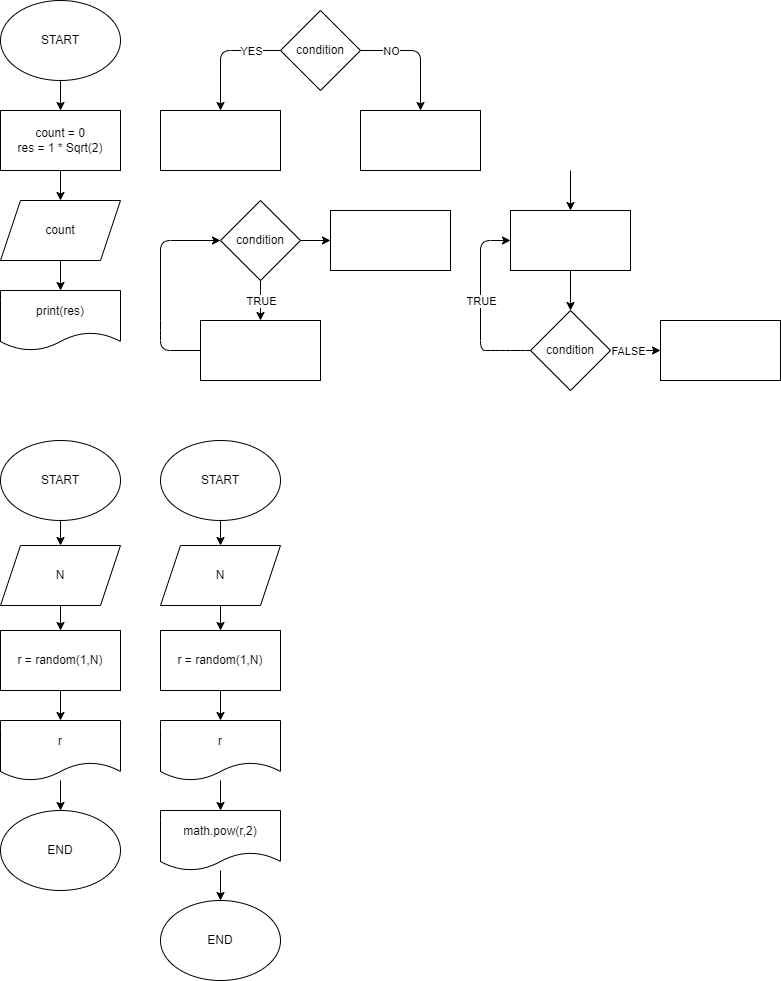

The diagram above was exported from draw.io. Its source (the exported page's mxGraphModel, read from the mxfile embedded in the PNG):
<mxGraphModel dx="804" dy="214" grid="1" gridSize="10" guides="1" tooltips="1" connect="1" arrows="1" fold="1" page="1" pageScale="1" pageWidth="827" pageHeight="1169" math="0" shadow="0">
  <root>
    <mxCell id="0" />
    <mxCell id="1" parent="0" />
    <mxCell id="4" value="" style="edgeStyle=none;html=1;" edge="1" parent="1" source="2" target="3">
      <mxGeometry relative="1" as="geometry" />
    </mxCell>
    <mxCell id="2" value="START" style="ellipse;whiteSpace=wrap;html=1;" vertex="1" parent="1">
      <mxGeometry x="40" y="40" width="120" height="80" as="geometry" />
    </mxCell>
    <mxCell id="6" value="" style="edgeStyle=none;html=1;entryX=0.5;entryY=0;entryDx=0;entryDy=0;" edge="1" parent="1" source="3" target="7">
      <mxGeometry relative="1" as="geometry">
        <mxPoint x="100" y="260" as="targetPoint" />
      </mxGeometry>
    </mxCell>
    <mxCell id="3" value="count = 0&lt;br&gt;res = 1 * Sqrt(2)" style="rounded=0;whiteSpace=wrap;html=1;" vertex="1" parent="1">
      <mxGeometry x="40" y="150" width="120" height="60" as="geometry" />
    </mxCell>
    <mxCell id="9" value="" style="edgeStyle=none;html=1;" edge="1" parent="1" source="7" target="8">
      <mxGeometry relative="1" as="geometry" />
    </mxCell>
    <mxCell id="7" value="count" style="shape=parallelogram;perimeter=parallelogramPerimeter;whiteSpace=wrap;html=1;fixedSize=1;" vertex="1" parent="1">
      <mxGeometry x="40" y="240" width="120" height="60" as="geometry" />
    </mxCell>
    <mxCell id="8" value="print(res)" style="shape=document;whiteSpace=wrap;html=1;boundedLbl=1;" vertex="1" parent="1">
      <mxGeometry x="40" y="330" width="120" height="60" as="geometry" />
    </mxCell>
    <mxCell id="13" value="" style="edgeStyle=none;html=1;" edge="1" parent="1" source="10" target="11">
      <mxGeometry relative="1" as="geometry">
        <Array as="points">
          <mxPoint x="260" y="90" />
        </Array>
      </mxGeometry>
    </mxCell>
    <mxCell id="19" value="YES" style="edgeLabel;html=1;align=center;verticalAlign=middle;resizable=0;points=[];" vertex="1" connectable="0" parent="13">
      <mxGeometry x="-0.7333" y="1" relative="1" as="geometry">
        <mxPoint x="-14" y="-1" as="offset" />
      </mxGeometry>
    </mxCell>
    <mxCell id="14" value="" style="edgeStyle=none;html=1;" edge="1" parent="1" source="10" target="12">
      <mxGeometry relative="1" as="geometry">
        <Array as="points">
          <mxPoint x="460" y="90" />
        </Array>
      </mxGeometry>
    </mxCell>
    <mxCell id="18" value="NO" style="edgeLabel;html=1;align=center;verticalAlign=middle;resizable=0;points=[];" vertex="1" connectable="0" parent="14">
      <mxGeometry x="-0.6833" y="-1" relative="1" as="geometry">
        <mxPoint x="11" y="-1" as="offset" />
      </mxGeometry>
    </mxCell>
    <mxCell id="10" value="condition" style="rhombus;whiteSpace=wrap;html=1;" vertex="1" parent="1">
      <mxGeometry x="320" y="50" width="80" height="80" as="geometry" />
    </mxCell>
    <mxCell id="11" value="" style="rounded=0;whiteSpace=wrap;html=1;" vertex="1" parent="1">
      <mxGeometry x="200" y="150" width="120" height="60" as="geometry" />
    </mxCell>
    <mxCell id="12" value="" style="rounded=0;whiteSpace=wrap;html=1;" vertex="1" parent="1">
      <mxGeometry x="400" y="150" width="120" height="60" as="geometry" />
    </mxCell>
    <mxCell id="22" value="" style="edgeStyle=none;html=1;" edge="1" parent="1" source="20" target="21">
      <mxGeometry relative="1" as="geometry">
        <Array as="points">
          <mxPoint x="300" y="340" />
        </Array>
      </mxGeometry>
    </mxCell>
    <mxCell id="25" value="TRUE" style="edgeLabel;html=1;align=center;verticalAlign=middle;resizable=0;points=[];" vertex="1" connectable="0" parent="22">
      <mxGeometry x="-0.2909" y="-1" relative="1" as="geometry">
        <mxPoint x="1" y="6" as="offset" />
      </mxGeometry>
    </mxCell>
    <mxCell id="32" value="" style="edgeStyle=none;html=1;" edge="1" parent="1" source="20" target="31">
      <mxGeometry relative="1" as="geometry" />
    </mxCell>
    <mxCell id="20" value="condition" style="rhombus;whiteSpace=wrap;html=1;" vertex="1" parent="1">
      <mxGeometry x="260" y="240" width="80" height="80" as="geometry" />
    </mxCell>
    <mxCell id="24" value="" style="edgeStyle=none;html=1;entryX=0;entryY=0.5;entryDx=0;entryDy=0;exitX=0;exitY=0.5;exitDx=0;exitDy=0;" edge="1" parent="1" source="21" target="20">
      <mxGeometry relative="1" as="geometry">
        <mxPoint x="160" y="370" as="targetPoint" />
        <Array as="points">
          <mxPoint x="200" y="390" />
          <mxPoint x="200" y="370" />
          <mxPoint x="200" y="280" />
        </Array>
      </mxGeometry>
    </mxCell>
    <mxCell id="21" value="" style="rounded=0;whiteSpace=wrap;html=1;" vertex="1" parent="1">
      <mxGeometry x="240" y="360" width="120" height="60" as="geometry" />
    </mxCell>
    <mxCell id="30" value="" style="edgeStyle=none;html=1;entryX=0;entryY=0.5;entryDx=0;entryDy=0;" edge="1" parent="1" source="26" target="27">
      <mxGeometry relative="1" as="geometry">
        <mxPoint x="500" y="390" as="targetPoint" />
        <Array as="points">
          <mxPoint x="560" y="390" />
          <mxPoint x="540" y="390" />
          <mxPoint x="520" y="390" />
          <mxPoint x="520" y="280" />
        </Array>
      </mxGeometry>
    </mxCell>
    <mxCell id="36" value="TRUE" style="edgeLabel;html=1;align=center;verticalAlign=middle;resizable=0;points=[];" vertex="1" connectable="0" parent="30">
      <mxGeometry x="-0.0095" relative="1" as="geometry">
        <mxPoint y="-6" as="offset" />
      </mxGeometry>
    </mxCell>
    <mxCell id="34" value="" style="edgeStyle=none;html=1;" edge="1" parent="1" source="26" target="33">
      <mxGeometry relative="1" as="geometry" />
    </mxCell>
    <mxCell id="35" value="FALSE" style="edgeLabel;html=1;align=center;verticalAlign=middle;resizable=0;points=[];" vertex="1" connectable="0" parent="34">
      <mxGeometry x="-0.4" y="1" relative="1" as="geometry">
        <mxPoint x="2" y="1" as="offset" />
      </mxGeometry>
    </mxCell>
    <mxCell id="26" value="condition" style="rhombus;whiteSpace=wrap;html=1;" vertex="1" parent="1">
      <mxGeometry x="570" y="350" width="80" height="80" as="geometry" />
    </mxCell>
    <mxCell id="28" value="" style="edgeStyle=none;html=1;" edge="1" parent="1" source="27" target="26">
      <mxGeometry relative="1" as="geometry" />
    </mxCell>
    <mxCell id="27" value="" style="rounded=0;whiteSpace=wrap;html=1;" vertex="1" parent="1">
      <mxGeometry x="550" y="250" width="120" height="60" as="geometry" />
    </mxCell>
    <mxCell id="31" value="" style="rounded=0;whiteSpace=wrap;html=1;" vertex="1" parent="1">
      <mxGeometry x="370" y="250" width="120" height="60" as="geometry" />
    </mxCell>
    <mxCell id="33" value="" style="rounded=0;whiteSpace=wrap;html=1;" vertex="1" parent="1">
      <mxGeometry x="700" y="360" width="120" height="60" as="geometry" />
    </mxCell>
    <mxCell id="38" value="" style="edgeStyle=none;html=1;" edge="1" parent="1" target="27">
      <mxGeometry relative="1" as="geometry">
        <mxPoint x="610" y="210" as="sourcePoint" />
      </mxGeometry>
    </mxCell>
    <mxCell id="44" value="" style="edgeStyle=none;html=1;entryX=0.5;entryY=0;entryDx=0;entryDy=0;" edge="1" parent="1" source="39" target="40">
      <mxGeometry relative="1" as="geometry" />
    </mxCell>
    <mxCell id="39" value="START" style="ellipse;whiteSpace=wrap;html=1;" vertex="1" parent="1">
      <mxGeometry x="40" y="480" width="120" height="80" as="geometry" />
    </mxCell>
    <mxCell id="45" value="" style="edgeStyle=none;html=1;entryX=0.5;entryY=0;entryDx=0;entryDy=0;" edge="1" parent="1" source="40" target="41">
      <mxGeometry relative="1" as="geometry" />
    </mxCell>
    <mxCell id="40" value="N" style="shape=parallelogram;perimeter=parallelogramPerimeter;whiteSpace=wrap;html=1;fixedSize=1;" vertex="1" parent="1">
      <mxGeometry x="40" y="585" width="120" height="60" as="geometry" />
    </mxCell>
    <mxCell id="46" value="" style="edgeStyle=none;html=1;" edge="1" parent="1" source="41" target="42">
      <mxGeometry relative="1" as="geometry" />
    </mxCell>
    <mxCell id="41" value="r = random(1,N)" style="rounded=0;whiteSpace=wrap;html=1;" vertex="1" parent="1">
      <mxGeometry x="40" y="670" width="120" height="60" as="geometry" />
    </mxCell>
    <mxCell id="47" value="" style="edgeStyle=none;html=1;" edge="1" parent="1" source="42" target="43">
      <mxGeometry relative="1" as="geometry" />
    </mxCell>
    <mxCell id="42" value="r" style="shape=document;whiteSpace=wrap;html=1;boundedLbl=1;" vertex="1" parent="1">
      <mxGeometry x="40" y="760" width="120" height="60" as="geometry" />
    </mxCell>
    <mxCell id="43" value="END" style="ellipse;whiteSpace=wrap;html=1;" vertex="1" parent="1">
      <mxGeometry x="40" y="850" width="120" height="80" as="geometry" />
    </mxCell>
    <mxCell id="48" value="" style="edgeStyle=none;html=1;entryX=0.5;entryY=0;entryDx=0;entryDy=0;" edge="1" source="49" target="51" parent="1">
      <mxGeometry relative="1" as="geometry" />
    </mxCell>
    <mxCell id="49" value="START" style="ellipse;whiteSpace=wrap;html=1;" vertex="1" parent="1">
      <mxGeometry x="200" y="480" width="120" height="80" as="geometry" />
    </mxCell>
    <mxCell id="50" value="" style="edgeStyle=none;html=1;entryX=0.5;entryY=0;entryDx=0;entryDy=0;" edge="1" source="51" target="53" parent="1">
      <mxGeometry relative="1" as="geometry" />
    </mxCell>
    <mxCell id="51" value="N" style="shape=parallelogram;perimeter=parallelogramPerimeter;whiteSpace=wrap;html=1;fixedSize=1;" vertex="1" parent="1">
      <mxGeometry x="200" y="585" width="120" height="60" as="geometry" />
    </mxCell>
    <mxCell id="52" value="" style="edgeStyle=none;html=1;" edge="1" source="53" target="55" parent="1">
      <mxGeometry relative="1" as="geometry" />
    </mxCell>
    <mxCell id="53" value="r = random(1,N)" style="rounded=0;whiteSpace=wrap;html=1;" vertex="1" parent="1">
      <mxGeometry x="200" y="670" width="120" height="60" as="geometry" />
    </mxCell>
    <mxCell id="54" value="" style="edgeStyle=none;html=1;entryX=0.5;entryY=0;entryDx=0;entryDy=0;" edge="1" source="55" target="57" parent="1">
      <mxGeometry relative="1" as="geometry" />
    </mxCell>
    <mxCell id="55" value="r" style="shape=document;whiteSpace=wrap;html=1;boundedLbl=1;" vertex="1" parent="1">
      <mxGeometry x="200" y="760" width="120" height="60" as="geometry" />
    </mxCell>
    <mxCell id="56" value="END" style="ellipse;whiteSpace=wrap;html=1;" vertex="1" parent="1">
      <mxGeometry x="200" y="940" width="120" height="80" as="geometry" />
    </mxCell>
    <mxCell id="58" value="" style="edgeStyle=none;html=1;" edge="1" parent="1" source="57" target="56">
      <mxGeometry relative="1" as="geometry" />
    </mxCell>
    <mxCell id="57" value="math.pow(r,2)" style="shape=document;whiteSpace=wrap;html=1;boundedLbl=1;" vertex="1" parent="1">
      <mxGeometry x="200" y="850" width="120" height="60" as="geometry" />
    </mxCell>
  </root>
</mxGraphModel>